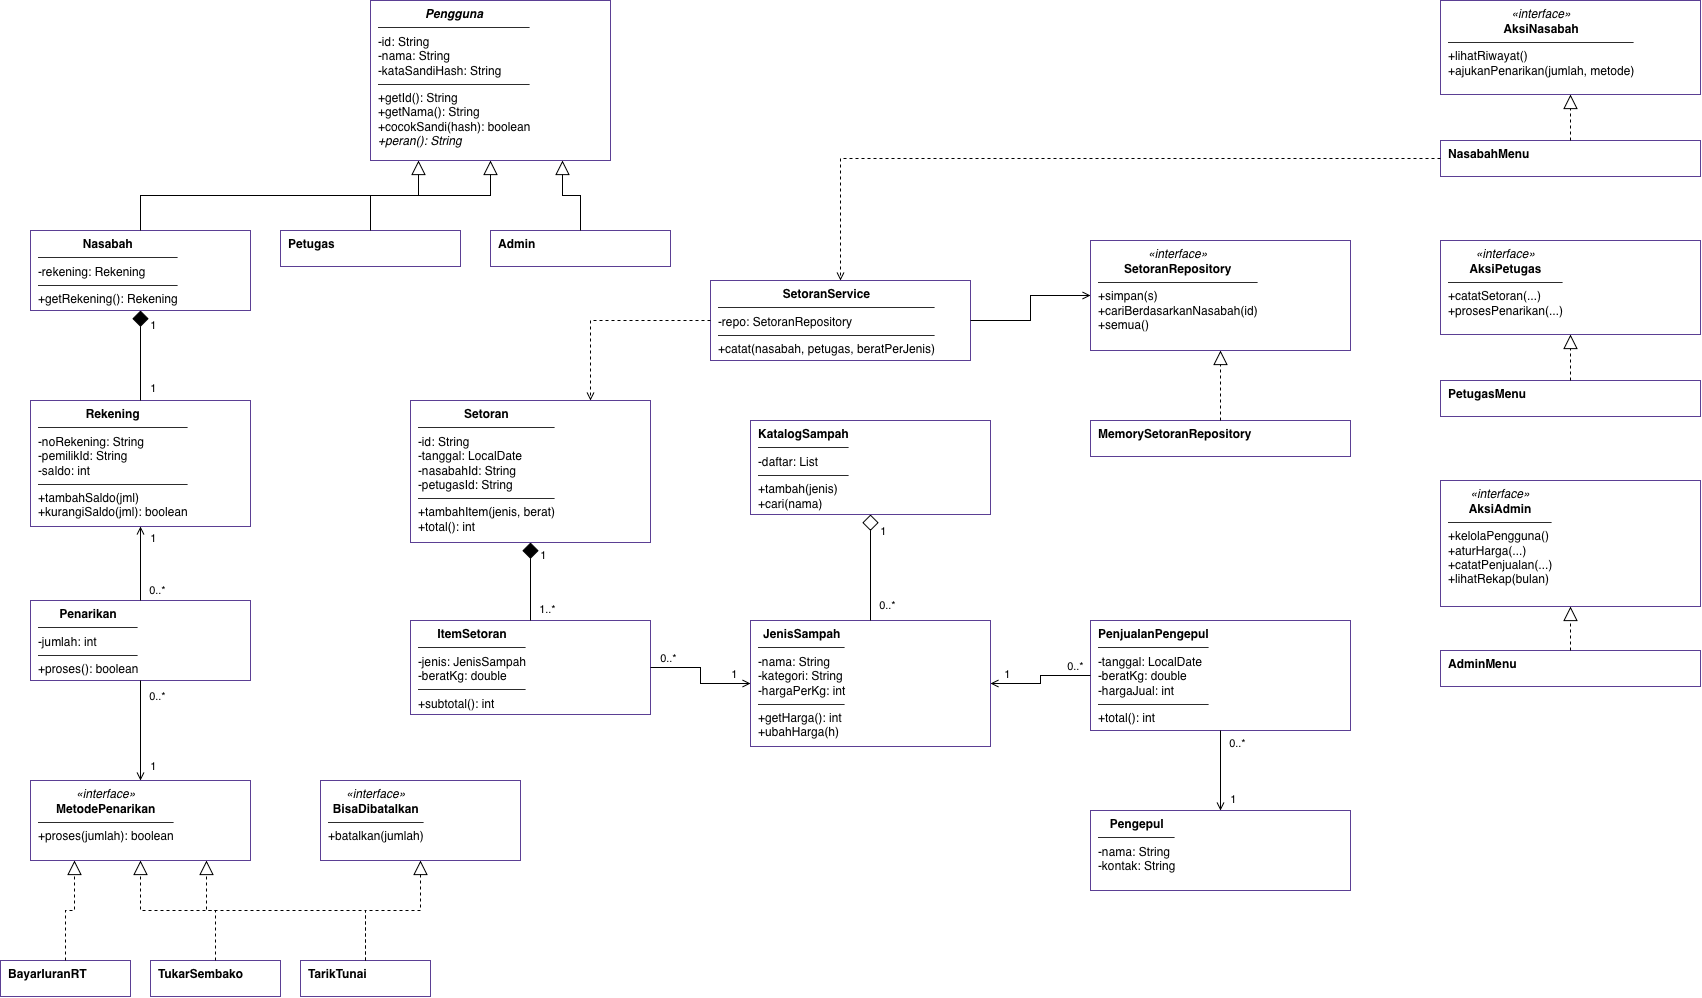

The diagram above was exported from draw.io. Its source (the exported page's mxGraphModel, read from the mxfile embedded in the PNG):
<mxGraphModel dx="934" dy="533" grid="1" gridSize="10" guides="1" tooltips="1" connect="1" arrows="1" fold="1" page="1" pageScale="1" pageWidth="827" pageHeight="1169" math="0" shadow="0">
  <root>
    <mxCell id="0" />
    <mxCell id="1" parent="0" />
    <mxCell id="pg" parent="1" style="rounded=0;whiteSpace=wrap;html=1;align=left;verticalAlign=top;spacingLeft=6;fillColor=#FFFFFF;strokeColor=#5B3F94;" value="&lt;div style='text-align:center'&gt;&lt;i&gt;&lt;b&gt;Pengguna&lt;/b&gt;&lt;/i&gt;&lt;/div&gt;&lt;hr size='1'&gt;-id: String&lt;br&gt;-nama: String&lt;br&gt;-kataSandiHash: String&lt;hr size='1'&gt;+getId(): String&lt;br&gt;+getNama(): String&lt;br&gt;+cocokSandi(hash): boolean&lt;br&gt;&lt;i&gt;+peran(): String&lt;/i&gt;" vertex="1">
      <mxGeometry height="160" width="240" x="380" y="20" as="geometry" />
    </mxCell>
    <mxCell id="ns" parent="1" style="rounded=0;whiteSpace=wrap;html=1;align=left;verticalAlign=top;spacingLeft=6;fillColor=#FFFFFF;strokeColor=#5B3F94;" value="&lt;div style='text-align:center'&gt;&lt;b&gt;Nasabah&lt;/b&gt;&lt;/div&gt;&lt;hr size='1'&gt;-rekening: Rekening&lt;hr size='1'&gt;+getRekening(): Rekening" vertex="1">
      <mxGeometry height="80" width="220" x="40" y="250" as="geometry" />
    </mxCell>
    <mxCell id="pt" parent="1" style="rounded=0;whiteSpace=wrap;html=1;align=left;verticalAlign=top;spacingLeft=6;fillColor=#FFFFFF;strokeColor=#5B3F94;" value="&lt;div style='text-align:center'&gt;&lt;b&gt;Petugas&lt;/b&gt;&lt;/div&gt;" vertex="1">
      <mxGeometry height="36" width="180" x="290" y="250" as="geometry" />
    </mxCell>
    <mxCell id="ad" parent="1" style="rounded=0;whiteSpace=wrap;html=1;align=left;verticalAlign=top;spacingLeft=6;fillColor=#FFFFFF;strokeColor=#5B3F94;" value="&lt;div style='text-align:center'&gt;&lt;b&gt;Admin&lt;/b&gt;&lt;/div&gt;" vertex="1">
      <mxGeometry height="36" width="180" x="500" y="250" as="geometry" />
    </mxCell>
    <mxCell id="rk" parent="1" style="rounded=0;whiteSpace=wrap;html=1;align=left;verticalAlign=top;spacingLeft=6;fillColor=#FFFFFF;strokeColor=#5B3F94;" value="&lt;div style='text-align:center'&gt;&lt;b&gt;Rekening&lt;/b&gt;&lt;/div&gt;&lt;hr size='1'&gt;-noRekening: String&lt;br&gt;-pemilikId: String&lt;br&gt;-saldo: int&lt;hr size='1'&gt;+tambahSaldo(jml)&lt;br&gt;+kurangiSaldo(jml): boolean" vertex="1">
      <mxGeometry height="126" width="220" x="40" y="420" as="geometry" />
    </mxCell>
    <mxCell id="pn" parent="1" style="rounded=0;whiteSpace=wrap;html=1;align=left;verticalAlign=top;spacingLeft=6;fillColor=#FFFFFF;strokeColor=#5B3F94;" value="&lt;div style='text-align:center'&gt;&lt;b&gt;Penarikan&lt;/b&gt;&lt;/div&gt;&lt;hr size='1'&gt;-jumlah: int&lt;hr size='1'&gt;+proses(): boolean" vertex="1">
      <mxGeometry height="80" width="220" x="40" y="620" as="geometry" />
    </mxCell>
    <mxCell id="mp" parent="1" style="rounded=0;whiteSpace=wrap;html=1;align=left;verticalAlign=top;spacingLeft=6;fillColor=#FFFFFF;strokeColor=#5B3F94;" value="&lt;div style='text-align:center'&gt;&lt;i&gt;«interface»&lt;/i&gt;&lt;br&gt;&lt;b&gt;MetodePenarikan&lt;/b&gt;&lt;/div&gt;&lt;hr size='1'&gt;+proses(jumlah): boolean" vertex="1">
      <mxGeometry height="80" width="220" x="40" y="800" as="geometry" />
    </mxCell>
    <mxCell id="bd" parent="1" style="rounded=0;whiteSpace=wrap;html=1;align=left;verticalAlign=top;spacingLeft=6;fillColor=#FFFFFF;strokeColor=#5B3F94;" value="&lt;div style='text-align:center'&gt;&lt;i&gt;«interface»&lt;/i&gt;&lt;br&gt;&lt;b&gt;BisaDibatalkan&lt;/b&gt;&lt;/div&gt;&lt;hr size='1'&gt;+batalkan(jumlah)" vertex="1">
      <mxGeometry height="80" width="200" x="330" y="800" as="geometry" />
    </mxCell>
    <mxCell id="bi" parent="1" style="rounded=0;whiteSpace=wrap;html=1;align=left;verticalAlign=top;spacingLeft=6;fillColor=#FFFFFF;strokeColor=#5B3F94;" value="&lt;div style='text-align:center'&gt;&lt;b&gt;BayarIuranRT&lt;/b&gt;&lt;/div&gt;" vertex="1">
      <mxGeometry height="36" width="130" x="10" y="980" as="geometry" />
    </mxCell>
    <mxCell id="ts" parent="1" style="rounded=0;whiteSpace=wrap;html=1;align=left;verticalAlign=top;spacingLeft=6;fillColor=#FFFFFF;strokeColor=#5B3F94;" value="&lt;div style='text-align:center'&gt;&lt;b&gt;TukarSembako&lt;/b&gt;&lt;/div&gt;" vertex="1">
      <mxGeometry height="36" width="130" x="160" y="980" as="geometry" />
    </mxCell>
    <mxCell id="tt" parent="1" style="rounded=0;whiteSpace=wrap;html=1;align=left;verticalAlign=top;spacingLeft=6;fillColor=#FFFFFF;strokeColor=#5B3F94;" value="&lt;div style='text-align:center'&gt;&lt;b&gt;TarikTunai&lt;/b&gt;&lt;/div&gt;" vertex="1">
      <mxGeometry height="36" width="130" x="310" y="980" as="geometry" />
    </mxCell>
    <mxCell id="st" parent="1" style="rounded=0;whiteSpace=wrap;html=1;align=left;verticalAlign=top;spacingLeft=6;fillColor=#FFFFFF;strokeColor=#5B3F94;" value="&lt;div style='text-align:center'&gt;&lt;b&gt;Setoran&lt;/b&gt;&lt;/div&gt;&lt;hr size='1'&gt;-id: String&lt;br&gt;-tanggal: LocalDate&lt;br&gt;-nasabahId: String&lt;br&gt;-petugasId: String&lt;hr size='1'&gt;+tambahItem(jenis, berat)&lt;br&gt;+total(): int" vertex="1">
      <mxGeometry height="142" width="240" x="420" y="420" as="geometry" />
    </mxCell>
    <mxCell id="it" parent="1" style="rounded=0;whiteSpace=wrap;html=1;align=left;verticalAlign=top;spacingLeft=6;fillColor=#FFFFFF;strokeColor=#5B3F94;" value="&lt;div style='text-align:center'&gt;&lt;b&gt;ItemSetoran&lt;/b&gt;&lt;/div&gt;&lt;hr size='1'&gt;-jenis: JenisSampah&lt;br&gt;-beratKg: double&lt;hr size='1'&gt;+subtotal(): int" vertex="1">
      <mxGeometry height="94" width="240" x="420" y="640" as="geometry" />
    </mxCell>
    <mxCell id="kt" parent="1" style="rounded=0;whiteSpace=wrap;html=1;align=left;verticalAlign=top;spacingLeft=6;fillColor=#FFFFFF;strokeColor=#5B3F94;" value="&lt;div style='text-align:center'&gt;&lt;b&gt;KatalogSampah&lt;/b&gt;&lt;/div&gt;&lt;hr size='1'&gt;-daftar: List&lt;hr size='1'&gt;+tambah(jenis)&lt;br&gt;+cari(nama)" vertex="1">
      <mxGeometry height="94" width="240" x="760" y="440" as="geometry" />
    </mxCell>
    <mxCell id="js" parent="1" style="rounded=0;whiteSpace=wrap;html=1;align=left;verticalAlign=top;spacingLeft=6;fillColor=#FFFFFF;strokeColor=#5B3F94;" value="&lt;div style='text-align:center'&gt;&lt;b&gt;JenisSampah&lt;/b&gt;&lt;/div&gt;&lt;hr size='1'&gt;-nama: String&lt;br&gt;-kategori: String&lt;br&gt;-hargaPerKg: int&lt;hr size='1'&gt;+getHarga(): int&lt;br&gt;+ubahHarga(h)" vertex="1">
      <mxGeometry height="126" width="240" x="760" y="640" as="geometry" />
    </mxCell>
    <mxCell id="sv" parent="1" style="rounded=0;whiteSpace=wrap;html=1;align=left;verticalAlign=top;spacingLeft=6;fillColor=#FFFFFF;strokeColor=#5B3F94;" value="&lt;div style='text-align:center'&gt;&lt;b&gt;SetoranService&lt;/b&gt;&lt;/div&gt;&lt;hr size='1'&gt;-repo: SetoranRepository&lt;hr size='1'&gt;+catat(nasabah, petugas, beratPerJenis)" vertex="1">
      <mxGeometry height="80" width="260" x="720" y="300" as="geometry" />
    </mxCell>
    <mxCell id="sr" parent="1" style="rounded=0;whiteSpace=wrap;html=1;align=left;verticalAlign=top;spacingLeft=6;fillColor=#FFFFFF;strokeColor=#5B3F94;" value="&lt;div style='text-align:center'&gt;&lt;i&gt;«interface»&lt;/i&gt;&lt;br&gt;&lt;b&gt;SetoranRepository&lt;/b&gt;&lt;/div&gt;&lt;hr size='1'&gt;+simpan(s)&lt;br&gt;+cariBerdasarkanNasabah(id)&lt;br&gt;+semua()" vertex="1">
      <mxGeometry height="110" width="260" x="1100" y="260" as="geometry" />
    </mxCell>
    <mxCell id="ms" parent="1" style="rounded=0;whiteSpace=wrap;html=1;align=left;verticalAlign=top;spacingLeft=6;fillColor=#FFFFFF;strokeColor=#5B3F94;" value="&lt;div style='text-align:center'&gt;&lt;b&gt;MemorySetoranRepository&lt;/b&gt;&lt;/div&gt;" vertex="1">
      <mxGeometry height="36" width="260" x="1100" y="440" as="geometry" />
    </mxCell>
    <mxCell id="pp" parent="1" style="rounded=0;whiteSpace=wrap;html=1;align=left;verticalAlign=top;spacingLeft=6;fillColor=#FFFFFF;strokeColor=#5B3F94;" value="&lt;div style='text-align:center'&gt;&lt;b&gt;PenjualanPengepul&lt;/b&gt;&lt;/div&gt;&lt;hr size='1'&gt;-tanggal: LocalDate&lt;br&gt;-beratKg: double&lt;br&gt;-hargaJual: int&lt;hr size='1'&gt;+total(): int" vertex="1">
      <mxGeometry height="110" width="260" x="1100" y="640" as="geometry" />
    </mxCell>
    <mxCell id="pe" parent="1" style="rounded=0;whiteSpace=wrap;html=1;align=left;verticalAlign=top;spacingLeft=6;fillColor=#FFFFFF;strokeColor=#5B3F94;" value="&lt;div style='text-align:center'&gt;&lt;b&gt;Pengepul&lt;/b&gt;&lt;/div&gt;&lt;hr size='1'&gt;-nama: String&lt;br&gt;-kontak: String" vertex="1">
      <mxGeometry height="80" width="260" x="1100" y="830" as="geometry" />
    </mxCell>
    <mxCell id="an" parent="1" style="rounded=0;whiteSpace=wrap;html=1;align=left;verticalAlign=top;spacingLeft=6;fillColor=#FFFFFF;strokeColor=#5B3F94;" value="&lt;div style='text-align:center'&gt;&lt;i&gt;«interface»&lt;/i&gt;&lt;br&gt;&lt;b&gt;AksiNasabah&lt;/b&gt;&lt;/div&gt;&lt;hr size='1'&gt;+lihatRiwayat()&lt;br&gt;+ajukanPenarikan(jumlah, metode)" vertex="1">
      <mxGeometry height="94" width="260" x="1450" y="20" as="geometry" />
    </mxCell>
    <mxCell id="nm" parent="1" style="rounded=0;whiteSpace=wrap;html=1;align=left;verticalAlign=top;spacingLeft=6;fillColor=#FFFFFF;strokeColor=#5B3F94;" value="&lt;div style='text-align:center'&gt;&lt;b&gt;NasabahMenu&lt;/b&gt;&lt;/div&gt;" vertex="1">
      <mxGeometry height="36" width="260" x="1450" y="160" as="geometry" />
    </mxCell>
    <mxCell id="ap" parent="1" style="rounded=0;whiteSpace=wrap;html=1;align=left;verticalAlign=top;spacingLeft=6;fillColor=#FFFFFF;strokeColor=#5B3F94;" value="&lt;div style='text-align:center'&gt;&lt;i&gt;«interface»&lt;/i&gt;&lt;br&gt;&lt;b&gt;AksiPetugas&lt;/b&gt;&lt;/div&gt;&lt;hr size='1'&gt;+catatSetoran(...)&lt;br&gt;+prosesPenarikan(...)" vertex="1">
      <mxGeometry height="94" width="260" x="1450" y="260" as="geometry" />
    </mxCell>
    <mxCell id="pm" parent="1" style="rounded=0;whiteSpace=wrap;html=1;align=left;verticalAlign=top;spacingLeft=6;fillColor=#FFFFFF;strokeColor=#5B3F94;" value="&lt;div style='text-align:center'&gt;&lt;b&gt;PetugasMenu&lt;/b&gt;&lt;/div&gt;" vertex="1">
      <mxGeometry height="36" width="260" x="1450" y="400" as="geometry" />
    </mxCell>
    <mxCell id="aa" parent="1" style="rounded=0;whiteSpace=wrap;html=1;align=left;verticalAlign=top;spacingLeft=6;fillColor=#FFFFFF;strokeColor=#5B3F94;" value="&lt;div style='text-align:center'&gt;&lt;i&gt;«interface»&lt;/i&gt;&lt;br&gt;&lt;b&gt;AksiAdmin&lt;/b&gt;&lt;/div&gt;&lt;hr size='1'&gt;+kelolaPengguna()&lt;br&gt;+aturHarga(...)&lt;br&gt;+catatPenjualan(...)&lt;br&gt;+lihatRekap(bulan)" vertex="1">
      <mxGeometry height="126" width="260" x="1450" y="500" as="geometry" />
    </mxCell>
    <mxCell id="am" parent="1" style="rounded=0;whiteSpace=wrap;html=1;align=left;verticalAlign=top;spacingLeft=6;fillColor=#FFFFFF;strokeColor=#5B3F94;" value="&lt;div style='text-align:center'&gt;&lt;b&gt;AdminMenu&lt;/b&gt;&lt;/div&gt;" vertex="1">
      <mxGeometry height="36" width="260" x="1450" y="670" as="geometry" />
    </mxCell>
    <mxCell id="e1" edge="1" parent="1" source="ns" style="edgeStyle=orthogonalEdgeStyle;rounded=0;html=1;endArrow=block;endFill=0;endSize=12;exitX=0.5;exitY=0;entryX=0.2;entryY=1;" target="pg">
      <mxGeometry relative="1" as="geometry" />
    </mxCell>
    <mxCell id="e2" edge="1" parent="1" source="pt" style="edgeStyle=orthogonalEdgeStyle;rounded=0;html=1;endArrow=block;endFill=0;endSize=12;exitX=0.5;exitY=0;entryX=0.5;entryY=1;" target="pg">
      <mxGeometry relative="1" as="geometry" />
    </mxCell>
    <mxCell id="e3" edge="1" parent="1" source="ad" style="edgeStyle=orthogonalEdgeStyle;rounded=0;html=1;endArrow=block;endFill=0;endSize=12;exitX=0.5;exitY=0;entryX=0.8;entryY=1;" target="pg">
      <mxGeometry relative="1" as="geometry" />
    </mxCell>
    <mxCell id="e4" edge="1" parent="1" source="ns" style="edgeStyle=orthogonalEdgeStyle;rounded=0;html=1;startArrow=diamond;startFill=1;startSize=14;endArrow=none;exitX=0.5;exitY=1;entryX=0.5;entryY=0;" target="rk">
      <mxGeometry relative="1" as="geometry" />
    </mxCell>
    <mxCell id="e4a" connectable="0" parent="e4" style="edgeLabel;html=1;align=center;verticalAlign=middle;resizable=0;points=[];" value="1" vertex="1">
      <mxGeometry relative="1" x="-0.7" as="geometry">
        <mxPoint x="12" as="offset" />
      </mxGeometry>
    </mxCell>
    <mxCell id="e4b" connectable="0" parent="e4" style="edgeLabel;html=1;align=center;verticalAlign=middle;resizable=0;points=[];" value="1" vertex="1">
      <mxGeometry relative="1" x="0.7" as="geometry">
        <mxPoint x="12" as="offset" />
      </mxGeometry>
    </mxCell>
    <mxCell id="e5" edge="1" parent="1" source="st" style="edgeStyle=orthogonalEdgeStyle;rounded=0;html=1;startArrow=diamond;startFill=1;startSize=14;endArrow=none;exitX=0.5;exitY=1;entryX=0.5;entryY=0;" target="it">
      <mxGeometry relative="1" as="geometry" />
    </mxCell>
    <mxCell id="e5a" connectable="0" parent="e5" style="edgeLabel;html=1;align=center;verticalAlign=middle;resizable=0;points=[];" value="1" vertex="1">
      <mxGeometry relative="1" x="-0.7" as="geometry">
        <mxPoint x="12" as="offset" />
      </mxGeometry>
    </mxCell>
    <mxCell id="e5b" connectable="0" parent="e5" style="edgeLabel;html=1;align=center;verticalAlign=middle;resizable=0;points=[];" value="1..*" vertex="1">
      <mxGeometry relative="1" x="0.7" as="geometry">
        <mxPoint x="16" as="offset" />
      </mxGeometry>
    </mxCell>
    <mxCell id="e6" edge="1" parent="1" source="kt" style="edgeStyle=orthogonalEdgeStyle;rounded=0;html=1;startArrow=diamond;startFill=0;startSize=14;endArrow=none;exitX=0.5;exitY=1;entryX=0.5;entryY=0;" target="js">
      <mxGeometry relative="1" as="geometry" />
    </mxCell>
    <mxCell id="e6a" connectable="0" parent="e6" style="edgeLabel;html=1;align=center;verticalAlign=middle;resizable=0;points=[];" value="1" vertex="1">
      <mxGeometry relative="1" x="-0.7" as="geometry">
        <mxPoint x="12" as="offset" />
      </mxGeometry>
    </mxCell>
    <mxCell id="e6b" connectable="0" parent="e6" style="edgeLabel;html=1;align=center;verticalAlign=middle;resizable=0;points=[];" value="0..*" vertex="1">
      <mxGeometry relative="1" x="0.7" as="geometry">
        <mxPoint x="16" as="offset" />
      </mxGeometry>
    </mxCell>
    <mxCell id="e7" edge="1" parent="1" source="it" style="edgeStyle=orthogonalEdgeStyle;rounded=0;html=1;endArrow=open;endFill=0;exitX=1;exitY=0.5;entryX=0;entryY=0.5;" target="js">
      <mxGeometry relative="1" as="geometry" />
    </mxCell>
    <mxCell id="e7a" connectable="0" parent="e7" style="edgeLabel;html=1;align=center;verticalAlign=middle;resizable=0;points=[];" value="0..*" vertex="1">
      <mxGeometry relative="1" x="-0.7" as="geometry">
        <mxPoint y="-10" as="offset" />
      </mxGeometry>
    </mxCell>
    <mxCell id="e7b" connectable="0" parent="e7" style="edgeLabel;html=1;align=center;verticalAlign=middle;resizable=0;points=[];" value="1" vertex="1">
      <mxGeometry relative="1" x="0.7" as="geometry">
        <mxPoint y="-10" as="offset" />
      </mxGeometry>
    </mxCell>
    <mxCell id="e8" edge="1" parent="1" source="pn" style="edgeStyle=orthogonalEdgeStyle;rounded=0;html=1;endArrow=open;endFill=0;exitX=0.5;exitY=0;entryX=0.5;entryY=1;" target="rk">
      <mxGeometry relative="1" as="geometry" />
    </mxCell>
    <mxCell id="e8a" connectable="0" parent="e8" style="edgeLabel;html=1;align=center;verticalAlign=middle;resizable=0;points=[];" value="0..*" vertex="1">
      <mxGeometry relative="1" x="-0.7" as="geometry">
        <mxPoint x="16" as="offset" />
      </mxGeometry>
    </mxCell>
    <mxCell id="e8b" connectable="0" parent="e8" style="edgeLabel;html=1;align=center;verticalAlign=middle;resizable=0;points=[];" value="1" vertex="1">
      <mxGeometry relative="1" x="0.7" as="geometry">
        <mxPoint x="12" as="offset" />
      </mxGeometry>
    </mxCell>
    <mxCell id="e9" edge="1" parent="1" source="pn" style="edgeStyle=orthogonalEdgeStyle;rounded=0;html=1;endArrow=open;endFill=0;exitX=0.5;exitY=1;entryX=0.5;entryY=0;" target="mp">
      <mxGeometry relative="1" as="geometry" />
    </mxCell>
    <mxCell id="e9a" connectable="0" parent="e9" style="edgeLabel;html=1;align=center;verticalAlign=middle;resizable=0;points=[];" value="0..*" vertex="1">
      <mxGeometry relative="1" x="-0.7" as="geometry">
        <mxPoint x="16" as="offset" />
      </mxGeometry>
    </mxCell>
    <mxCell id="e9b" connectable="0" parent="e9" style="edgeLabel;html=1;align=center;verticalAlign=middle;resizable=0;points=[];" value="1" vertex="1">
      <mxGeometry relative="1" x="0.7" as="geometry">
        <mxPoint x="12" as="offset" />
      </mxGeometry>
    </mxCell>
    <mxCell id="e10" edge="1" parent="1" source="bi" style="edgeStyle=orthogonalEdgeStyle;rounded=0;html=1;dashed=1;endArrow=block;endFill=0;endSize=12;exitX=0.5;exitY=0;entryX=0.2;entryY=1;" target="mp">
      <mxGeometry relative="1" as="geometry" />
    </mxCell>
    <mxCell id="e11" edge="1" parent="1" source="ts" style="edgeStyle=orthogonalEdgeStyle;rounded=0;html=1;dashed=1;endArrow=block;endFill=0;endSize=12;exitX=0.5;exitY=0;entryX=0.5;entryY=1;" target="mp">
      <mxGeometry relative="1" as="geometry" />
    </mxCell>
    <mxCell id="e12" edge="1" parent="1" source="tt" style="edgeStyle=orthogonalEdgeStyle;rounded=0;html=1;dashed=1;endArrow=block;endFill=0;endSize=12;exitX=0.5;exitY=0;entryX=0.8;entryY=1;" target="mp">
      <mxGeometry relative="1" as="geometry" />
    </mxCell>
    <mxCell id="e13" edge="1" parent="1" source="tt" style="edgeStyle=orthogonalEdgeStyle;rounded=0;html=1;dashed=1;endArrow=block;endFill=0;endSize=12;exitX=0.5;exitY=0;entryX=0.5;entryY=1;" target="bd">
      <mxGeometry relative="1" as="geometry" />
    </mxCell>
    <mxCell id="e14" edge="1" parent="1" source="pp" style="edgeStyle=orthogonalEdgeStyle;rounded=0;html=1;endArrow=open;endFill=0;exitX=0.5;exitY=1;entryX=0.5;entryY=0;" target="pe">
      <mxGeometry relative="1" as="geometry" />
    </mxCell>
    <mxCell id="e14a" connectable="0" parent="e14" style="edgeLabel;html=1;align=center;verticalAlign=middle;resizable=0;points=[];" value="0..*" vertex="1">
      <mxGeometry relative="1" x="-0.7" as="geometry">
        <mxPoint x="16" as="offset" />
      </mxGeometry>
    </mxCell>
    <mxCell id="e14b" connectable="0" parent="e14" style="edgeLabel;html=1;align=center;verticalAlign=middle;resizable=0;points=[];" value="1" vertex="1">
      <mxGeometry relative="1" x="0.7" as="geometry">
        <mxPoint x="12" as="offset" />
      </mxGeometry>
    </mxCell>
    <mxCell id="e15" edge="1" parent="1" source="pp" style="edgeStyle=orthogonalEdgeStyle;rounded=0;html=1;endArrow=open;endFill=0;exitX=0;exitY=0.5;entryX=1;entryY=0.5;" target="js">
      <mxGeometry relative="1" as="geometry" />
    </mxCell>
    <mxCell id="e15a" connectable="0" parent="e15" style="edgeLabel;html=1;align=center;verticalAlign=middle;resizable=0;points=[];" value="0..*" vertex="1">
      <mxGeometry relative="1" x="-0.7" as="geometry">
        <mxPoint y="-10" as="offset" />
      </mxGeometry>
    </mxCell>
    <mxCell id="e15b" connectable="0" parent="e15" style="edgeLabel;html=1;align=center;verticalAlign=middle;resizable=0;points=[];" value="1" vertex="1">
      <mxGeometry relative="1" x="0.7" as="geometry">
        <mxPoint y="-10" as="offset" />
      </mxGeometry>
    </mxCell>
    <mxCell id="e16" edge="1" parent="1" source="ms" style="edgeStyle=orthogonalEdgeStyle;rounded=0;html=1;dashed=1;endArrow=block;endFill=0;endSize=12;exitX=0.5;exitY=0;entryX=0.5;entryY=1;" target="sr">
      <mxGeometry relative="1" as="geometry" />
    </mxCell>
    <mxCell id="e17" edge="1" parent="1" source="sv" style="edgeStyle=orthogonalEdgeStyle;rounded=0;html=1;endArrow=open;endFill=0;exitX=1;exitY=0.5;entryX=0;entryY=0.5;" target="sr">
      <mxGeometry relative="1" as="geometry" />
    </mxCell>
    <mxCell id="e18" edge="1" parent="1" source="sv" style="edgeStyle=orthogonalEdgeStyle;rounded=0;html=1;dashed=1;endArrow=open;endFill=0;exitX=0;exitY=0.5;entryX=0.75;entryY=0;" target="st">
      <mxGeometry relative="1" as="geometry" />
    </mxCell>
    <mxCell id="e19" edge="1" parent="1" source="nm" style="edgeStyle=orthogonalEdgeStyle;rounded=0;html=1;dashed=1;endArrow=block;endFill=0;endSize=12;exitX=0.5;exitY=0;entryX=0.5;entryY=1;" target="an">
      <mxGeometry relative="1" as="geometry" />
    </mxCell>
    <mxCell id="e20" edge="1" parent="1" source="pm" style="edgeStyle=orthogonalEdgeStyle;rounded=0;html=1;dashed=1;endArrow=block;endFill=0;endSize=12;exitX=0.5;exitY=0;entryX=0.5;entryY=1;" target="ap">
      <mxGeometry relative="1" as="geometry" />
    </mxCell>
    <mxCell id="e21" edge="1" parent="1" source="am" style="edgeStyle=orthogonalEdgeStyle;rounded=0;html=1;dashed=1;endArrow=block;endFill=0;endSize=12;exitX=0.5;exitY=0;entryX=0.5;entryY=1;" target="aa">
      <mxGeometry relative="1" as="geometry" />
    </mxCell>
    <mxCell id="e22" edge="1" parent="1" source="nm" style="edgeStyle=orthogonalEdgeStyle;rounded=0;html=1;dashed=1;endArrow=open;endFill=0;exitX=0;exitY=0.5;entryX=0.5;entryY=0;" target="sv">
      <mxGeometry relative="1" as="geometry" />
    </mxCell>
  </root>
</mxGraphModel>